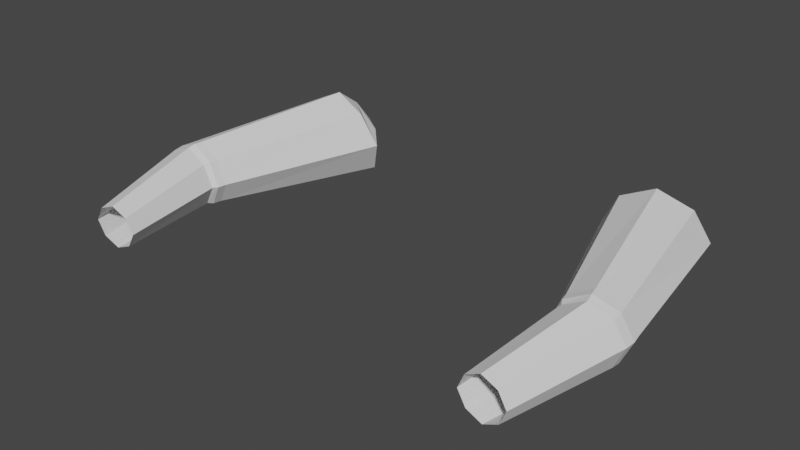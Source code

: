 # Source: prison-arms-backup.blend  (saved by Blender 2.93.20; exported with 4.5.12 LTS)
import bpy
from mathutils import Matrix  # noqa: F401  (used for matrix-valued properties, if any)

bpy.ops.wm.read_factory_settings(use_empty=True)
scene = bpy.context.scene
scene.name = 'Scene'

# ---- collections
col_collection = bpy.data.collections.new('Collection'); scene.collection.children.link(col_collection)

# ---- world
world_world = bpy.data.worlds.new('World'); scene.world = world_world
world_world.use_nodes = True; world_world.node_tree.nodes.clear()
_N = world_world.node_tree.nodes; _L = world_world.node_tree.links
n0 = _N.new('ShaderNodeOutputWorld'); n0.name = 'World Output'; n0.location = (300, 300)
n1 = _N.new('ShaderNodeBackground'); n1.name = 'Background'; n1.location = (10, 300)
n1.inputs[0].default_value = (0.05088, 0.05088, 0.05088, 1.0)
_L.new(n1.outputs[0], n0.inputs[0])
n0.is_active_output = True
world_world.color = (0.05088, 0.05088, 0.05088)
world_world.use_sun_shadow = False
world_world.sun_shadow_jitter_overblur = 0.0

# ---- meshes
me_cube_001 = bpy.data.meshes.new('Cube.001')
me_cube_001.from_pydata([(2.981, -1.206, 1.448), (2.05, 0.8912, 1.431), (3.464, -1.12, 1.027), (1.999, 1.109, 0.5657), (3.008, -1.165, 0.5496), (2.92, 1.095, 1.431), (2.526, -1.251, 0.9712), (2.87, 1.312, 0.5657), (3.32, -1.127, 0.7145), (3.302, -1.155, 1.321), (2.687, -1.216, 0.6771), (2.669, -1.243, 1.283), (1.814, 0.9509, 0.9986), (2.422, 1.263, 0.357), (3.105, 1.252, 0.9986), (2.497, 0.9405, 1.64), (2.381, 1.437, 1.129), (2.43, 1.23, 1.417), (2.392, 1.392, 0.775), (2.733, 1.386, 1.096), (2.088, 1.236, 1.096), (3.002, -1.315, 1.445), (3.484, -1.23, 1.023), (3.029, -1.275, 0.547), (2.547, -1.361, 0.9681), (3.341, -1.237, 0.7117), (3.323, -1.265, 1.317), (2.709, -1.326, 0.6743), (2.69, -1.353, 1.28), (3.019, -1.416, 1.415), (3.475, -1.374, 1.022), (3.048, -1.38, 0.5761), (2.592, -1.421, 0.9698), (3.341, -1.37, 0.7301), (3.322, -1.394, 1.296), (2.745, -1.402, 0.6951), (2.726, -1.426, 1.261), (2.761, -2.857, 1.19), (3.079, -2.872, 0.9161), (2.784, -2.835, 0.6064), (2.466, -2.821, 0.88), (2.987, -2.856, 0.7134), (2.972, -2.871, 1.107), (2.574, -2.822, 0.6891), (2.558, -2.837, 1.083)], [], [(15, 1, 11, 0), (14, 5, 9, 2), (13, 7, 8, 4), (7, 14, 2, 8), (5, 15, 0, 9), (20, 12, 1, 15, 17), (1, 12, 6, 11), (12, 3, 10, 6), (3, 13, 4, 10), (19, 16, 17), (19, 18, 16), (18, 20, 16), (13, 3, 12, 20, 18), (7, 13, 18, 19, 14), (14, 19, 17, 15, 5), (16, 20, 17), (11, 6, 24, 28), (10, 4, 23, 27), (2, 9, 26, 22), (4, 8, 25, 23), (9, 0, 21, 26), (8, 2, 22, 25), (6, 10, 27, 24), (0, 11, 28, 21), (28, 24, 32, 36), (22, 26, 34, 30), (23, 25, 33, 31), (26, 21, 29, 34), (25, 22, 30, 33), (24, 27, 35, 32), (21, 28, 36, 29), (27, 23, 31, 35), (32, 35, 43, 40), (29, 36, 44, 37), (35, 31, 39, 43), (36, 32, 40, 44), (30, 34, 42, 38), (31, 33, 41, 39), (34, 29, 37, 42), (33, 30, 38, 41)])
_uv = me_cube_001.uv_layers.new(name='UVMap')
_uv.uv.foreach_set('vector', [0.75, 0.75, 0.875, 0.75, 0.875, 0.75, 0.75, 0.75, 0.625, 0.625, 0.625, 0.75, 0.625, 0.75, 0.625, 0.625, 0.75, 0.5, 0.625, 0.5, 0.625, 0.5, 0.75, 0.5, 0.625, 0.5, 0.625, 0.625, 0.625, 0.625, 0.625, 0.5, 0.625, 0.75, 0.75, 0.75, 0.75, 0.75, 0.625, 0.75, 0.8125, 0.625, 0.875, 0.625, 0.875, 0.75, 0.75, 0.75, 0.75, 0.6875, 0.875, 0.75, 0.875, 0.625, 0.875, 0.625, 0.875, 0.75, 0.875, 0.625, 0.875, 0.5, 0.875, 0.5, 0.875, 0.625, 0.875, 0.5, 0.75, 0.5, 0.75, 0.5, 0.875, 0.5, 0.6875, 0.625, 0.75, 0.625, 0.75, 0.6875, 0.6875, 0.625, 0.75, 0.5625, 0.75, 0.625, 0.75, 0.5625, 0.8125, 0.625, 0.75, 0.625, 0.75, 0.5, 0.875, 0.5, 0.875, 0.625, 0.8125, 0.625, 0.75, 0.5625, 0.625, 0.5, 0.75, 0.5, 0.75, 0.5625, 0.6875, 0.625, 0.625, 0.625, 0.625, 0.625, 0.6875, 0.625, 0.75, 0.6875, 0.75, 0.75, 0.625, 0.75, 0.75, 0.625, 0.8125, 0.625, 0.75, 0.6875, 0.875, 0.75, 0.875, 0.625, 0.875, 0.625, 0.875, 0.75, 0.875, 0.5, 0.75, 0.5, 0.75, 0.5, 0.875, 0.5, 0.625, 0.625, 0.625, 0.75, 0.625, 0.75, 0.625, 0.625, 0.75, 0.5, 0.625, 0.5, 0.625, 0.5, 0.75, 0.5, 0.625, 0.75, 0.75, 0.75, 0.75, 0.75, 0.625, 0.75, 0.625, 0.5, 0.625, 0.625, 0.625, 0.625, 0.625, 0.5, 0.875, 0.625, 0.875, 0.5, 0.875, 0.5, 0.875, 0.625, 0.75, 0.75, 0.875, 0.75, 0.875, 0.75, 0.75, 0.75, 0.875, 0.75, 0.875, 0.625, 0.875, 0.625, 0.875, 0.75, 0.625, 0.625, 0.625, 0.75, 0.625, 0.75, 0.625, 0.625, 0.75, 0.5, 0.625, 0.5, 0.625, 0.5, 0.75, 0.5, 0.625, 0.75, 0.75, 0.75, 0.75, 0.75, 0.625, 0.75, 0.625, 0.5, 0.625, 0.625, 0.625, 0.625, 0.625, 0.5, 0.875, 0.625, 0.875, 0.5, 0.875, 0.5, 0.875, 0.625, 0.75, 0.75, 0.875, 0.75, 0.875, 0.75, 0.75, 0.75, 0.875, 0.5, 0.75, 0.5, 0.75, 0.5, 0.875, 0.5, 0.875, 0.625, 0.875, 0.5, 0.875, 0.5, 0.875, 0.625, 0.75, 0.75, 0.875, 0.75, 0.875, 0.75, 0.75, 0.75, 0.875, 0.5, 0.75, 0.5, 0.75, 0.5, 0.875, 0.5, 0.875, 0.75, 0.875, 0.625, 0.875, 0.625, 0.875, 0.75, 0.625, 0.625, 0.625, 0.75, 0.625, 0.75, 0.625, 0.625, 0.75, 0.5, 0.625, 0.5, 0.625, 0.5, 0.75, 0.5, 0.625, 0.75, 0.75, 0.75, 0.75, 0.75, 0.625, 0.75, 0.625, 0.5, 0.625, 0.625, 0.625, 0.625, 0.625, 0.5])
me_cube_001.use_remesh_fix_poles = True
me_cube_001.use_remesh_preserve_attributes = False
me_cube_001.update()
arm_armature_002 = bpy.data.armatures.new('Armature.002')  # bones are not reproduced

# ---- objects
ob_arm = bpy.data.objects.new('Arm', me_cube_001)
ob_armature = bpy.data.objects.new('Armature', arm_armature_002)

# ---- transforms, parenting, visibility, modifiers, constraints
ob_arm.parent = ob_armature
ob_arm.matrix_parent_inverse = Matrix(((1.0, -0.0, 0.0, -2.39), (-0.0, 1.0, -0.0, -1.434), (0.0, -0.0, 1.0, -1.131), (-0.0, 0.0, -0.0, 1.0)))
ob_arm.location = (0.0, 0.0, 0.0)
_vg = ob_arm.vertex_groups.new(name='Bone')
for _i, _w in zip([0, 1, 2, 3, 4, 5, 6, 7, 8, 9, 10, 11, 12, 13, 14, 15, 16, 17, 18, 19, 20, 21, 22, 23, 24, 25, 26, 27, 28, 29, 30, 31, 32, 33, 34, 35, 36], [0.9084, 0.9966, 0.9055, 0.9966, 0.8905, 0.9969, 0.8807, 0.9948, 0.8964, 0.905, 0.8828, 0.8989, 0.9964, 0.9964, 0.9963, 0.9971, 0.9987, 0.9991, 0.9984, 0.9989, 0.9985, 0.5993, 0.6504, 0.6067, 0.5309, 0.5894, 0.5737, 0.5592, 0.5499, 0.1989, 0.4298, 0.2476, 0.2329, 0.2601, 0.2221, 0.2362, 0.2054]): _vg.add([_i], _w, 'REPLACE')
_vg = ob_arm.vertex_groups.new(name='Bone.001')
for _i, _w in zip([0, 2, 4, 6, 8, 9, 10, 11, 21, 22, 23, 24, 25, 26, 27, 28, 29, 30, 31, 32, 33, 34, 35, 36, 37, 38, 39, 40, 41, 42, 43, 44], [0.09158, 0.09454, 0.1095, 0.1193, 0.1036, 0.09501, 0.1172, 0.1011, 0.4007, 0.3496, 0.3933, 0.4691, 0.4106, 0.4263, 0.4408, 0.4501, 0.8011, 0.5702, 0.7524, 0.7671, 0.7399, 0.7779, 0.7638, 0.7946, 0.9965, 0.9933, 0.9936, 0.9948, 0.9936, 0.996, 0.9942, 0.996]): _vg.add([_i], _w, 'REPLACE')
_vg = ob_arm.vertex_groups.new(name='Bone.002')
_vg = ob_arm.vertex_groups.new(name='Bone.003')
_m = ob_arm.modifiers.new('Mirror', 'MIRROR')
_m = ob_arm.modifiers.new('Armature', 'ARMATURE')
_m.object = ob_armature
ob_armature.location = (2.39, 1.434, 1.131)
ob_armature.show_in_front = True

# ---- collection membership
col_collection.objects.link(ob_arm)
col_collection.objects.link(ob_armature)

# ---- scene / render settings (as saved in the file)
scene.frame_start = 1; scene.frame_end = 250; scene.frame_set(0)
scene.render.engine = 'BLENDER_EEVEE_NEXT'
scene.cycles.use_denoising = False
scene.cycles.samples = 128
scene.cycles.sampling_pattern = 'TABULATED_SOBOL'
scene.cycles.use_adaptive_sampling = False
scene.cycles.use_light_tree = False
scene.view_settings.view_transform = 'Filmic'
bpy.context.view_layer.update()

# ---- added for rendering (the .blend has no active camera and no usable light): camera, sun
cam_auto = bpy.data.cameras.new('AutoCamera')
cam_auto.lens = 50.0
cam_auto.sensor_width = 36.0
cam_auto.clip_end = 1000.0
ob_auto_camera = bpy.data.objects.new('AutoCamera', cam_auto)
scene.collection.objects.link(ob_auto_camera)
ob_auto_camera.location = (7.67267, -9.92462, 7.13674)
ob_auto_camera.rotation_euler = (1.09748, -7.21219e-08, 0.694738)
scene.camera = ob_auto_camera
light_auto_sun = bpy.data.lights.new('AutoSun', 'SUN')
light_auto_sun.energy = 3.0
light_auto_sun.angle = 0.0523599
ob_auto_sun = bpy.data.objects.new('AutoSun', light_auto_sun)
scene.collection.objects.link(ob_auto_sun)
ob_auto_sun.rotation_euler = (0.872665, 0.174533, 0.523599)
bpy.context.view_layer.update()

